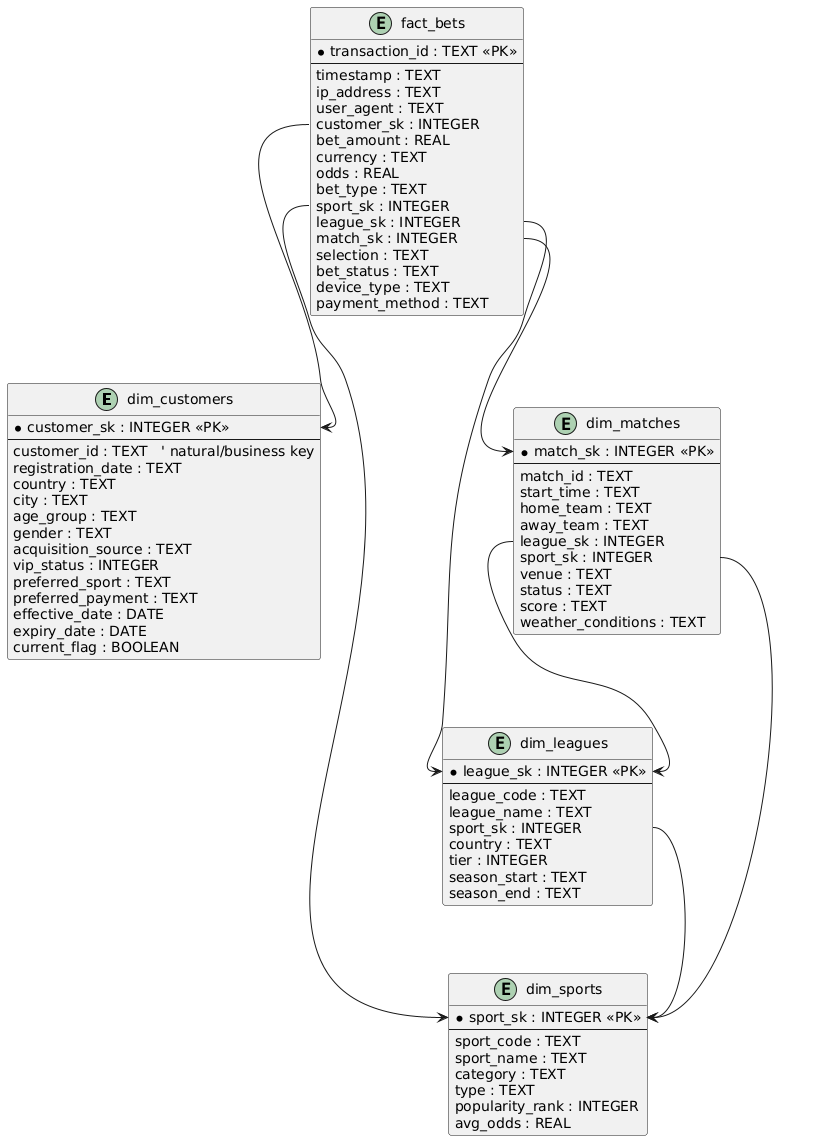

The diagram above was rendered by PlantUML. Its source (embedded in the PNG):
@startuml
entity dim_customers {
  * customer_sk : INTEGER <<PK>>
  --
  customer_id : TEXT   ' natural/business key
  registration_date : TEXT
  country : TEXT
  city : TEXT
  age_group : TEXT
  gender : TEXT
  acquisition_source : TEXT
  vip_status : INTEGER
  preferred_sport : TEXT
  preferred_payment : TEXT
  effective_date : DATE
  expiry_date : DATE
  current_flag : BOOLEAN
}

entity dim_sports {
  * sport_sk : INTEGER <<PK>>
  --
  sport_code : TEXT
  sport_name : TEXT
  category : TEXT
  type : TEXT
  popularity_rank : INTEGER
  avg_odds : REAL
}

entity dim_leagues {
  * league_sk : INTEGER <<PK>>
  --
  league_code : TEXT
  league_name : TEXT
  sport_sk : INTEGER
  country : TEXT
  tier : INTEGER
  season_start : TEXT
  season_end : TEXT
}

entity dim_matches {
  * match_sk : INTEGER <<PK>>
  --
  match_id : TEXT
  start_time : TEXT
  home_team : TEXT
  away_team : TEXT
  league_sk : INTEGER
  sport_sk : INTEGER
  venue : TEXT
  status : TEXT
  score : TEXT
  weather_conditions : TEXT
}

entity fact_bets {
  * transaction_id : TEXT <<PK>>
  --
  timestamp : TEXT
  ip_address : TEXT
  user_agent : TEXT
  customer_sk : INTEGER
  bet_amount : REAL
  currency : TEXT
  odds : REAL
  bet_type : TEXT
  sport_sk : INTEGER
  league_sk : INTEGER
  match_sk : INTEGER
  selection : TEXT
  bet_status : TEXT
  device_type : TEXT
  payment_method : TEXT
}

' Relationships
fact_bets::customer_sk --> dim_customers::customer_sk
fact_bets::sport_sk --> dim_sports::sport_sk
fact_bets::league_sk --> dim_leagues::league_sk
fact_bets::match_sk --> dim_matches::match_sk

dim_leagues::sport_sk --> dim_sports::sport_sk
dim_matches::league_sk --> dim_leagues::league_sk
dim_matches::sport_sk --> dim_sports::sport_sk
@enduml